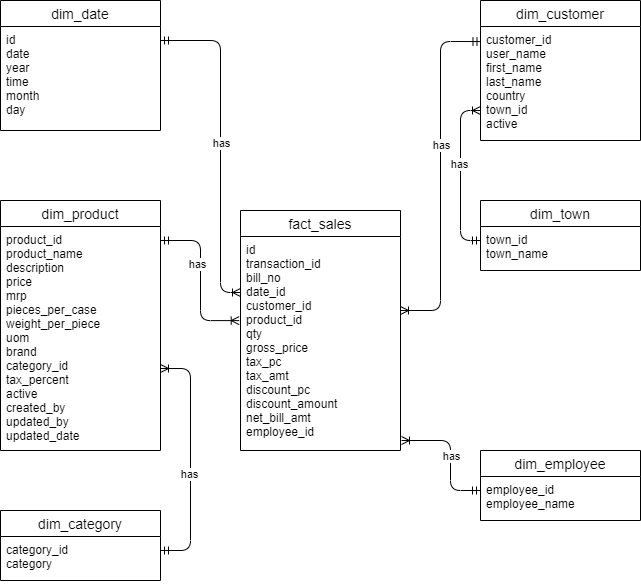

The diagram above was exported from draw.io. Its source (the exported page's mxGraphModel, read from the mxfile embedded in the PNG):
<mxGraphModel dx="998" dy="580" grid="1" gridSize="10" guides="1" tooltips="1" connect="1" arrows="1" fold="1" page="1" pageScale="1" pageWidth="850" pageHeight="1100" math="0" shadow="0" extFonts="Permanent Marker^https://fonts.googleapis.com/css?family=Permanent+Marker">
  <root>
    <mxCell id="0" />
    <mxCell id="1" parent="0" />
    <mxCell id="niWdloi9LAtTo9gY_3bw-4" value="fact_sales" style="swimlane;fontStyle=0;childLayout=stackLayout;horizontal=1;startSize=26;horizontalStack=0;resizeParent=1;resizeParentMax=0;resizeLast=0;collapsible=1;marginBottom=0;align=center;fontSize=14;" vertex="1" parent="1">
      <mxGeometry x="360" y="340" width="160" height="240" as="geometry" />
    </mxCell>
    <mxCell id="niWdloi9LAtTo9gY_3bw-5" value="id&#10;transaction_id&#10;bill_no&#10;date_id&#10;customer_id&#10;product_id&#10;qty&#10;gross_price&#10;tax_pc&#10;tax_amt&#10;discount_pc&#10;discount_amount&#10;net_bill_amt&#10;employee_id" style="text;strokeColor=none;fillColor=none;spacingLeft=4;spacingRight=4;overflow=hidden;rotatable=0;points=[[0,0.5],[1,0.5]];portConstraint=eastwest;fontSize=12;" vertex="1" parent="niWdloi9LAtTo9gY_3bw-4">
      <mxGeometry y="26" width="160" height="214" as="geometry" />
    </mxCell>
    <mxCell id="niWdloi9LAtTo9gY_3bw-8" value="dim_category" style="swimlane;fontStyle=0;childLayout=stackLayout;horizontal=1;startSize=26;horizontalStack=0;resizeParent=1;resizeParentMax=0;resizeLast=0;collapsible=1;marginBottom=0;align=center;fontSize=14;" vertex="1" parent="1">
      <mxGeometry x="120" y="640" width="160" height="70" as="geometry" />
    </mxCell>
    <mxCell id="niWdloi9LAtTo9gY_3bw-9" value="category_id&#10;category" style="text;strokeColor=none;fillColor=none;spacingLeft=4;spacingRight=4;overflow=hidden;rotatable=0;points=[[0,0.5],[1,0.5]];portConstraint=eastwest;fontSize=12;" vertex="1" parent="niWdloi9LAtTo9gY_3bw-8">
      <mxGeometry y="26" width="160" height="44" as="geometry" />
    </mxCell>
    <mxCell id="niWdloi9LAtTo9gY_3bw-12" value="dim_product" style="swimlane;fontStyle=0;childLayout=stackLayout;horizontal=1;startSize=26;horizontalStack=0;resizeParent=1;resizeParentMax=0;resizeLast=0;collapsible=1;marginBottom=0;align=center;fontSize=14;" vertex="1" parent="1">
      <mxGeometry x="120" y="330" width="160" height="250" as="geometry" />
    </mxCell>
    <mxCell id="niWdloi9LAtTo9gY_3bw-13" value="product_id&#10;product_name&#10;description&#10;price&#10;mrp&#10;pieces_per_case&#10;weight_per_piece&#10;uom&#10;brand&#10;category_id&#10;tax_percent&#10;active&#10;created_by&#10;updated_by&#10;updated_date&#10;" style="text;strokeColor=none;fillColor=none;spacingLeft=4;spacingRight=4;overflow=hidden;rotatable=0;points=[[0,0.5],[1,0.5]];portConstraint=eastwest;fontSize=12;" vertex="1" parent="niWdloi9LAtTo9gY_3bw-12">
      <mxGeometry y="26" width="160" height="224" as="geometry" />
    </mxCell>
    <mxCell id="niWdloi9LAtTo9gY_3bw-16" value="dim_date" style="swimlane;fontStyle=0;childLayout=stackLayout;horizontal=1;startSize=26;horizontalStack=0;resizeParent=1;resizeParentMax=0;resizeLast=0;collapsible=1;marginBottom=0;align=center;fontSize=14;" vertex="1" parent="1">
      <mxGeometry x="120" y="130" width="160" height="130" as="geometry" />
    </mxCell>
    <mxCell id="niWdloi9LAtTo9gY_3bw-17" value="id&#10;date&#10;year&#10;time&#10;month&#10;day" style="text;strokeColor=none;fillColor=none;spacingLeft=4;spacingRight=4;overflow=hidden;rotatable=0;points=[[0,0.5],[1,0.5]];portConstraint=eastwest;fontSize=12;" vertex="1" parent="niWdloi9LAtTo9gY_3bw-16">
      <mxGeometry y="26" width="160" height="104" as="geometry" />
    </mxCell>
    <mxCell id="niWdloi9LAtTo9gY_3bw-20" value="dim_customer" style="swimlane;fontStyle=0;childLayout=stackLayout;horizontal=1;startSize=26;horizontalStack=0;resizeParent=1;resizeParentMax=0;resizeLast=0;collapsible=1;marginBottom=0;align=center;fontSize=14;" vertex="1" parent="1">
      <mxGeometry x="600" y="130" width="160" height="140" as="geometry" />
    </mxCell>
    <mxCell id="niWdloi9LAtTo9gY_3bw-21" value="customer_id&#10;user_name&#10;first_name&#10;last_name&#10;country&#10;town_id&#10;active" style="text;strokeColor=none;fillColor=none;spacingLeft=4;spacingRight=4;overflow=hidden;rotatable=0;points=[[0,0.5],[1,0.5]];portConstraint=eastwest;fontSize=12;" vertex="1" parent="niWdloi9LAtTo9gY_3bw-20">
      <mxGeometry y="26" width="160" height="114" as="geometry" />
    </mxCell>
    <mxCell id="niWdloi9LAtTo9gY_3bw-24" value="dim_employee" style="swimlane;fontStyle=0;childLayout=stackLayout;horizontal=1;startSize=26;horizontalStack=0;resizeParent=1;resizeParentMax=0;resizeLast=0;collapsible=1;marginBottom=0;align=center;fontSize=14;" vertex="1" parent="1">
      <mxGeometry x="600" y="580" width="160" height="70" as="geometry" />
    </mxCell>
    <mxCell id="niWdloi9LAtTo9gY_3bw-39" value="" style="edgeStyle=orthogonalEdgeStyle;fontSize=12;html=1;endArrow=ERoneToMany;startArrow=ERmandOne;" edge="1" parent="niWdloi9LAtTo9gY_3bw-24">
      <mxGeometry width="100" height="100" relative="1" as="geometry">
        <mxPoint y="40" as="sourcePoint" />
        <mxPoint x="-79" y="-10" as="targetPoint" />
        <Array as="points">
          <mxPoint x="-30" y="40" />
          <mxPoint x="-30" y="-10" />
        </Array>
      </mxGeometry>
    </mxCell>
    <mxCell id="niWdloi9LAtTo9gY_3bw-43" value="has" style="edgeLabel;html=1;align=center;verticalAlign=middle;resizable=0;points=[];" vertex="1" connectable="0" parent="niWdloi9LAtTo9gY_3bw-39">
      <mxGeometry x="0.014" relative="1" as="geometry">
        <mxPoint as="offset" />
      </mxGeometry>
    </mxCell>
    <mxCell id="niWdloi9LAtTo9gY_3bw-25" value="employee_id&#10;employee_name" style="text;strokeColor=none;fillColor=none;spacingLeft=4;spacingRight=4;overflow=hidden;rotatable=0;points=[[0,0.5],[1,0.5]];portConstraint=eastwest;fontSize=12;" vertex="1" parent="niWdloi9LAtTo9gY_3bw-24">
      <mxGeometry y="26" width="160" height="44" as="geometry" />
    </mxCell>
    <mxCell id="niWdloi9LAtTo9gY_3bw-28" value="dim_town" style="swimlane;fontStyle=0;childLayout=stackLayout;horizontal=1;startSize=26;horizontalStack=0;resizeParent=1;resizeParentMax=0;resizeLast=0;collapsible=1;marginBottom=0;align=center;fontSize=14;" vertex="1" parent="1">
      <mxGeometry x="600" y="330" width="160" height="70" as="geometry" />
    </mxCell>
    <mxCell id="niWdloi9LAtTo9gY_3bw-29" value="town_id&#10;town_name" style="text;strokeColor=none;fillColor=none;spacingLeft=4;spacingRight=4;overflow=hidden;rotatable=0;points=[[0,0.5],[1,0.5]];portConstraint=eastwest;fontSize=12;" vertex="1" parent="niWdloi9LAtTo9gY_3bw-28">
      <mxGeometry y="26" width="160" height="44" as="geometry" />
    </mxCell>
    <mxCell id="niWdloi9LAtTo9gY_3bw-32" value="" style="edgeStyle=orthogonalEdgeStyle;fontSize=12;html=1;endArrow=ERoneToMany;startArrow=ERmandOne;exitX=0.003;exitY=0.132;exitDx=0;exitDy=0;exitPerimeter=0;" edge="1" parent="1" source="niWdloi9LAtTo9gY_3bw-21" target="niWdloi9LAtTo9gY_3bw-5">
      <mxGeometry width="100" height="100" relative="1" as="geometry">
        <mxPoint x="570" y="180" as="sourcePoint" />
        <mxPoint x="550" y="440" as="targetPoint" />
        <Array as="points">
          <mxPoint x="560" y="171" />
          <mxPoint x="560" y="440" />
        </Array>
      </mxGeometry>
    </mxCell>
    <mxCell id="niWdloi9LAtTo9gY_3bw-41" value="has" style="edgeLabel;html=1;align=center;verticalAlign=middle;resizable=0;points=[];" vertex="1" connectable="0" parent="niWdloi9LAtTo9gY_3bw-32">
      <mxGeometry x="-0.1755" relative="1" as="geometry">
        <mxPoint as="offset" />
      </mxGeometry>
    </mxCell>
    <mxCell id="niWdloi9LAtTo9gY_3bw-33" value="" style="edgeStyle=orthogonalEdgeStyle;fontSize=12;html=1;endArrow=ERoneToMany;startArrow=ERmandOne;" edge="1" parent="1" source="niWdloi9LAtTo9gY_3bw-29" target="niWdloi9LAtTo9gY_3bw-21">
      <mxGeometry width="100" height="100" relative="1" as="geometry">
        <mxPoint x="590" y="370" as="sourcePoint" />
        <mxPoint x="690" y="270" as="targetPoint" />
        <Array as="points">
          <mxPoint x="580" y="370" />
          <mxPoint x="580" y="240" />
        </Array>
      </mxGeometry>
    </mxCell>
    <mxCell id="niWdloi9LAtTo9gY_3bw-42" value="has" style="edgeLabel;html=1;align=center;verticalAlign=middle;resizable=0;points=[];" vertex="1" connectable="0" parent="niWdloi9LAtTo9gY_3bw-33">
      <mxGeometry x="0.1459" y="2" relative="1" as="geometry">
        <mxPoint as="offset" />
      </mxGeometry>
    </mxCell>
    <mxCell id="niWdloi9LAtTo9gY_3bw-35" value="" style="edgeStyle=orthogonalEdgeStyle;fontSize=12;html=1;endArrow=ERoneToMany;startArrow=ERmandOne;" edge="1" parent="1">
      <mxGeometry width="100" height="100" relative="1" as="geometry">
        <mxPoint x="280" y="170" as="sourcePoint" />
        <mxPoint x="360" y="422" as="targetPoint" />
        <Array as="points">
          <mxPoint x="340" y="170" />
          <mxPoint x="340" y="422" />
        </Array>
      </mxGeometry>
    </mxCell>
    <mxCell id="niWdloi9LAtTo9gY_3bw-40" value="has" style="edgeLabel;html=1;align=center;verticalAlign=middle;resizable=0;points=[];" vertex="1" connectable="0" parent="niWdloi9LAtTo9gY_3bw-35">
      <mxGeometry x="-0.0265" relative="1" as="geometry">
        <mxPoint as="offset" />
      </mxGeometry>
    </mxCell>
    <mxCell id="niWdloi9LAtTo9gY_3bw-37" value="" style="edgeStyle=orthogonalEdgeStyle;fontSize=12;html=1;endArrow=ERoneToMany;startArrow=ERmandOne;entryX=-0.008;entryY=0.393;entryDx=0;entryDy=0;entryPerimeter=0;" edge="1" parent="1" target="niWdloi9LAtTo9gY_3bw-5">
      <mxGeometry width="100" height="100" relative="1" as="geometry">
        <mxPoint x="280" y="370" as="sourcePoint" />
        <mxPoint x="380" y="270" as="targetPoint" />
      </mxGeometry>
    </mxCell>
    <mxCell id="niWdloi9LAtTo9gY_3bw-45" value="has" style="edgeLabel;html=1;align=center;verticalAlign=middle;resizable=0;points=[];" vertex="1" connectable="0" parent="niWdloi9LAtTo9gY_3bw-37">
      <mxGeometry x="-0.2117" y="-4" relative="1" as="geometry">
        <mxPoint as="offset" />
      </mxGeometry>
    </mxCell>
    <mxCell id="niWdloi9LAtTo9gY_3bw-38" value="" style="fontSize=12;html=1;endArrow=ERoneToMany;startArrow=ERmandOne;edgeStyle=orthogonalEdgeStyle;" edge="1" parent="1" target="niWdloi9LAtTo9gY_3bw-13">
      <mxGeometry width="100" height="100" relative="1" as="geometry">
        <mxPoint x="280" y="680" as="sourcePoint" />
        <mxPoint x="282" y="498" as="targetPoint" />
        <Array as="points">
          <mxPoint x="310" y="680" />
          <mxPoint x="310" y="498" />
        </Array>
      </mxGeometry>
    </mxCell>
    <mxCell id="niWdloi9LAtTo9gY_3bw-44" value="has" style="edgeLabel;html=1;align=center;verticalAlign=middle;resizable=0;points=[];" vertex="1" connectable="0" parent="niWdloi9LAtTo9gY_3bw-38">
      <mxGeometry x="-0.1124" y="2" relative="1" as="geometry">
        <mxPoint as="offset" />
      </mxGeometry>
    </mxCell>
  </root>
</mxGraphModel>